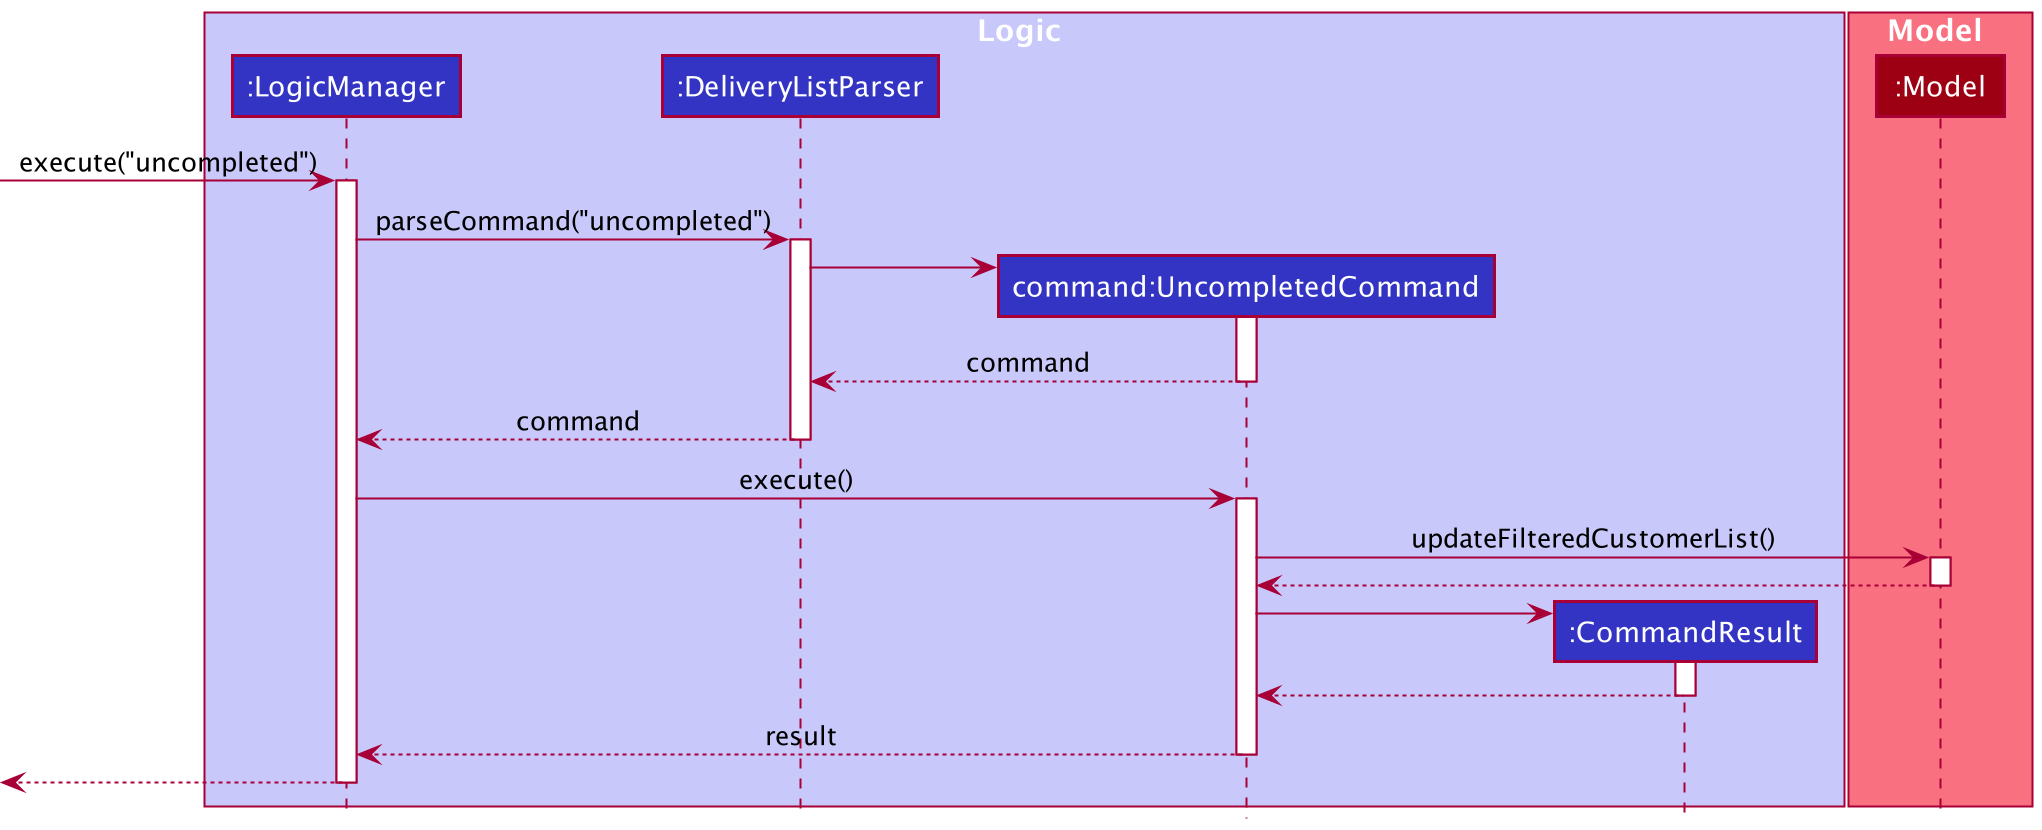

The diagram above was rendered by PlantUML. Its source (embedded in the PNG):
@startuml
!include style.puml

box Logic LOGIC_COLOR_T1
participant ":LogicManager" as LogicManager LOGIC_COLOR
participant ":DeliveryListParser" as DeliveryListParser LOGIC_COLOR
participant "command:UncompletedCommand" as UncompletedCommand LOGIC_COLOR
participant ":CommandResult" as CommandResult LOGIC_COLOR
end box

box Model MODEL_COLOR_T1
participant ":Model" as Model MODEL_COLOR
end box

[-> LogicManager : execute("uncompleted")
activate LogicManager

LogicManager -> DeliveryListParser : parseCommand("uncompleted")
activate DeliveryListParser

create UncompletedCommand
DeliveryListParser -> UncompletedCommand
activate UncompletedCommand

UncompletedCommand --> DeliveryListParser : command
deactivate UncompletedCommand

DeliveryListParser --> LogicManager : command
deactivate DeliveryListParser

LogicManager -> UncompletedCommand : execute()
activate UncompletedCommand

UncompletedCommand -> Model : updateFilteredCustomerList()
activate Model

Model --> UncompletedCommand
deactivate Model

create CommandResult
UncompletedCommand -> CommandResult
activate CommandResult

CommandResult --> UncompletedCommand
deactivate CommandResult

UncompletedCommand --> LogicManager : result
deactivate UncompletedCommand

[<--LogicManager
deactivate LogicManager
@enduml